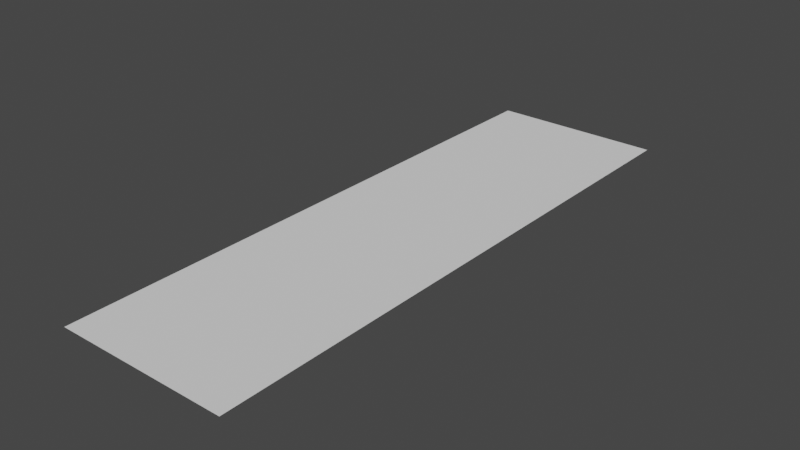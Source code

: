 # Source: bldg4.blend  (saved by Blender 2.82.7; exported with 4.5.12 LTS)
import bpy
from mathutils import Matrix  # noqa: F401  (used for matrix-valued properties, if any)

bpy.ops.wm.read_factory_settings(use_empty=True)
scene = bpy.context.scene
scene.name = 'Scene'

# ---- collections
col_collection = bpy.data.collections.new('Collection'); scene.collection.children.link(col_collection)

# ---- world
world_world = bpy.data.worlds.new('World'); scene.world = world_world
world_world.use_nodes = True; world_world.node_tree.nodes.clear()
_N = world_world.node_tree.nodes; _L = world_world.node_tree.links
n0 = _N.new('ShaderNodeOutputWorld'); n0.name = 'World Output'; n0.location = (300, 300)
n1 = _N.new('ShaderNodeBackground'); n1.name = 'Background'; n1.location = (10, 300)
n1.inputs[0].default_value = (0.05088, 0.05088, 0.05088, 1.0)
_L.new(n1.outputs[0], n0.inputs[0])
n0.is_active_output = True
world_world.color = (0.05088, 0.05088, 0.05088)
world_world.use_sun_shadow = False
world_world.sun_shadow_jitter_overblur = 0.0

# ---- meshes
me_plane = bpy.data.meshes.new('Plane')
me_plane.from_pydata([(0.1256, 0.0001522, 0.0), (-0.1256, 0.0001522, 0.0), (0.1256, 0.8467, 0.0), (-0.1256, 0.8467, 0.0)], [], [(1, 0, 2, 3)])
_uv = me_plane.uv_layers.new(name='UVMap')
_uv.uv.foreach_set('vector', [0.5085, 0.0001001, 0.6341, 0.0001, 0.6341, 0.4233, 0.5085, 0.4233])
me_plane.use_remesh_fix_poles = True
me_plane.use_remesh_preserve_attributes = False
me_plane.use_mirror_vertex_groups = False
me_plane.update()

# ---- objects
ob_bldg4 = bpy.data.objects.new('bldg4', me_plane)

# ---- transforms, parenting, visibility, modifiers, constraints
ob_bldg4.location = (0.0, 0.0, 0.0)
ob_bldg4.lineart.crease_threshold = 0.0

# ---- collection membership
col_collection.objects.link(ob_bldg4)

# ---- scene / render settings (as saved in the file)
scene.frame_start = 1; scene.frame_end = 250; scene.frame_set(1)
scene.render.engine = 'BLENDER_EEVEE_NEXT'
scene.cycles.use_denoising = False
scene.cycles.samples = 128
scene.cycles.sampling_pattern = 'TABULATED_SOBOL'
scene.cycles.use_adaptive_sampling = False
scene.cycles.use_light_tree = False
scene.view_settings.view_transform = 'Filmic'
bpy.context.view_layer.update()

# ---- added for rendering (the .blend has no active camera and no usable light): camera, sun
cam_auto = bpy.data.cameras.new('AutoCamera')
cam_auto.lens = 50.0
cam_auto.sensor_width = 36.0
cam_auto.clip_end = 1000.0
ob_auto_camera = bpy.data.objects.new('AutoCamera', cam_auto)
scene.collection.objects.link(ob_auto_camera)
ob_auto_camera.location = (0.817063, -0.557029, 0.653651)
ob_auto_camera.rotation_euler = (1.09748, -7.21219e-08, 0.694738)
scene.camera = ob_auto_camera
light_auto_sun = bpy.data.lights.new('AutoSun', 'SUN')
light_auto_sun.energy = 3.0
light_auto_sun.angle = 0.0523599
ob_auto_sun = bpy.data.objects.new('AutoSun', light_auto_sun)
scene.collection.objects.link(ob_auto_sun)
ob_auto_sun.rotation_euler = (0.872665, 0.174533, 0.523599)
bpy.context.view_layer.update()
